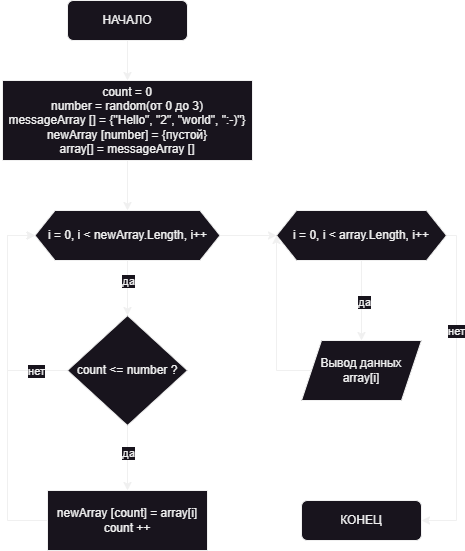

The diagram above was exported from draw.io. Its source (the exported page's mxGraphModel, read from the mxfile embedded in the PNG):
<mxGraphModel dx="554" dy="743" grid="1" gridSize="10" guides="1" tooltips="1" connect="1" arrows="1" fold="1" page="1" pageScale="1" pageWidth="827" pageHeight="1169" math="0" shadow="0">
  <root>
    <mxCell id="0" />
    <mxCell id="1" parent="0" />
    <mxCell id="JRaw6cZlUbkEed9W1Sii-1" value="КОНЕЦ" style="rounded=1;whiteSpace=wrap;html=1;" vertex="1" parent="1">
      <mxGeometry x="354" y="540" width="120" height="40" as="geometry" />
    </mxCell>
    <mxCell id="JRaw6cZlUbkEed9W1Sii-2" value="" style="edgeStyle=orthogonalEdgeStyle;rounded=0;orthogonalLoop=1;jettySize=auto;html=1;entryX=0.5;entryY=0;entryDx=0;entryDy=0;" edge="1" parent="1" source="JRaw6cZlUbkEed9W1Sii-3" target="JRaw6cZlUbkEed9W1Sii-5">
      <mxGeometry relative="1" as="geometry">
        <mxPoint x="180" y="120" as="targetPoint" />
      </mxGeometry>
    </mxCell>
    <mxCell id="JRaw6cZlUbkEed9W1Sii-3" value="НАЧАЛО" style="rounded=1;whiteSpace=wrap;html=1;" vertex="1" parent="1">
      <mxGeometry x="120" y="40" width="120" height="40" as="geometry" />
    </mxCell>
    <mxCell id="JRaw6cZlUbkEed9W1Sii-4" value="" style="edgeStyle=orthogonalEdgeStyle;rounded=0;orthogonalLoop=1;jettySize=auto;html=1;entryX=0.5;entryY=0;entryDx=0;entryDy=0;" edge="1" parent="1" source="JRaw6cZlUbkEed9W1Sii-5" target="JRaw6cZlUbkEed9W1Sii-20">
      <mxGeometry relative="1" as="geometry">
        <mxPoint x="180" y="250" as="targetPoint" />
      </mxGeometry>
    </mxCell>
    <mxCell id="JRaw6cZlUbkEed9W1Sii-5" value="count = 0&lt;br&gt;number = random(от 0 до 3)&lt;br&gt;messageArray [] = {&quot;Hello&quot;, &quot;2&quot;, &quot;world&quot;, &quot;:-)&quot;}&lt;br&gt;newArray [number] = {пустой}&lt;br&gt;array[] = messageArray []" style="rounded=0;whiteSpace=wrap;html=1;" vertex="1" parent="1">
      <mxGeometry x="55" y="120" width="250" height="80" as="geometry" />
    </mxCell>
    <mxCell id="JRaw6cZlUbkEed9W1Sii-6" value="" style="edgeStyle=orthogonalEdgeStyle;rounded=0;orthogonalLoop=1;jettySize=auto;html=1;entryX=0.5;entryY=0;entryDx=0;entryDy=0;" edge="1" parent="1" source="JRaw6cZlUbkEed9W1Sii-10" target="JRaw6cZlUbkEed9W1Sii-14">
      <mxGeometry relative="1" as="geometry">
        <Array as="points">
          <mxPoint x="180" y="525" />
        </Array>
      </mxGeometry>
    </mxCell>
    <mxCell id="JRaw6cZlUbkEed9W1Sii-7" value="да" style="edgeLabel;html=1;align=center;verticalAlign=middle;resizable=0;points=[];" vertex="1" connectable="0" parent="JRaw6cZlUbkEed9W1Sii-6">
      <mxGeometry x="-0.1" y="2" relative="1" as="geometry">
        <mxPoint x="-2" y="-2" as="offset" />
      </mxGeometry>
    </mxCell>
    <mxCell id="JRaw6cZlUbkEed9W1Sii-10" value="count &amp;lt;= number ?" style="rhombus;whiteSpace=wrap;html=1;" vertex="1" parent="1">
      <mxGeometry x="120" y="355" width="120" height="110" as="geometry" />
    </mxCell>
    <mxCell id="JRaw6cZlUbkEed9W1Sii-13" style="edgeStyle=orthogonalEdgeStyle;rounded=0;orthogonalLoop=1;jettySize=auto;html=1;entryX=0;entryY=0.5;entryDx=0;entryDy=0;exitX=0;exitY=0.5;exitDx=0;exitDy=0;" edge="1" parent="1" source="JRaw6cZlUbkEed9W1Sii-14" target="JRaw6cZlUbkEed9W1Sii-20">
      <mxGeometry relative="1" as="geometry">
        <mxPoint x="79.03999999999999" y="290" as="targetPoint" />
        <Array as="points">
          <mxPoint x="60" y="560" />
          <mxPoint x="60" y="275" />
        </Array>
        <mxPoint x="69.03999999999999" y="460.0000000000002" as="sourcePoint" />
      </mxGeometry>
    </mxCell>
    <mxCell id="JRaw6cZlUbkEed9W1Sii-14" value="newArray [count] = array[i]&lt;br&gt;count ++" style="rounded=0;whiteSpace=wrap;html=1;" vertex="1" parent="1">
      <mxGeometry x="100" y="530" width="160" height="60" as="geometry" />
    </mxCell>
    <mxCell id="JRaw6cZlUbkEed9W1Sii-16" value="Вывод данных&lt;br&gt;array[i]" style="shape=parallelogram;perimeter=parallelogramPerimeter;whiteSpace=wrap;html=1;fixedSize=1;" vertex="1" parent="1">
      <mxGeometry x="354" y="380" width="120" height="60" as="geometry" />
    </mxCell>
    <mxCell id="JRaw6cZlUbkEed9W1Sii-23" value="" style="edgeStyle=orthogonalEdgeStyle;rounded=0;orthogonalLoop=1;jettySize=auto;html=1;" edge="1" parent="1" source="JRaw6cZlUbkEed9W1Sii-20" target="JRaw6cZlUbkEed9W1Sii-10">
      <mxGeometry relative="1" as="geometry" />
    </mxCell>
    <mxCell id="JRaw6cZlUbkEed9W1Sii-28" value="да" style="edgeLabel;html=1;align=center;verticalAlign=middle;resizable=0;points=[];" vertex="1" connectable="0" parent="JRaw6cZlUbkEed9W1Sii-23">
      <mxGeometry x="-0.2907" relative="1" as="geometry">
        <mxPoint as="offset" />
      </mxGeometry>
    </mxCell>
    <mxCell id="JRaw6cZlUbkEed9W1Sii-20" value="i = 0, i &amp;lt; newArray.Length,&amp;nbsp;i++" style="shape=hexagon;perimeter=hexagonPerimeter2;whiteSpace=wrap;html=1;fixedSize=1;" vertex="1" parent="1">
      <mxGeometry x="87.5" y="250" width="185" height="50" as="geometry" />
    </mxCell>
    <mxCell id="JRaw6cZlUbkEed9W1Sii-25" value="" style="endArrow=classic;html=1;rounded=0;exitX=0;exitY=0.5;exitDx=0;exitDy=0;entryX=0;entryY=0.5;entryDx=0;entryDy=0;edgeStyle=orthogonalEdgeStyle;" edge="1" parent="1" source="JRaw6cZlUbkEed9W1Sii-10" target="JRaw6cZlUbkEed9W1Sii-20">
      <mxGeometry width="50" height="50" relative="1" as="geometry">
        <mxPoint x="320" y="410" as="sourcePoint" />
        <mxPoint x="370" y="360" as="targetPoint" />
        <Array as="points">
          <mxPoint x="60" y="410" />
          <mxPoint x="60" y="275" />
        </Array>
      </mxGeometry>
    </mxCell>
    <mxCell id="JRaw6cZlUbkEed9W1Sii-27" value="нет" style="edgeLabel;html=1;align=center;verticalAlign=middle;resizable=0;points=[];" vertex="1" connectable="0" parent="JRaw6cZlUbkEed9W1Sii-25">
      <mxGeometry x="-0.6592" y="2" relative="1" as="geometry">
        <mxPoint x="6" y="-2" as="offset" />
      </mxGeometry>
    </mxCell>
    <mxCell id="JRaw6cZlUbkEed9W1Sii-29" value="i = 0, i &amp;lt; array.Length,&amp;nbsp;i++" style="shape=hexagon;perimeter=hexagonPerimeter2;whiteSpace=wrap;html=1;fixedSize=1;" vertex="1" parent="1">
      <mxGeometry x="329" y="250" width="170" height="50" as="geometry" />
    </mxCell>
    <mxCell id="JRaw6cZlUbkEed9W1Sii-30" value="" style="endArrow=classic;html=1;rounded=0;exitX=1;exitY=0.5;exitDx=0;exitDy=0;entryX=0;entryY=0.5;entryDx=0;entryDy=0;" edge="1" parent="1" source="JRaw6cZlUbkEed9W1Sii-20" target="JRaw6cZlUbkEed9W1Sii-29">
      <mxGeometry width="50" height="50" relative="1" as="geometry">
        <mxPoint x="270" y="410" as="sourcePoint" />
        <mxPoint x="320" y="360" as="targetPoint" />
      </mxGeometry>
    </mxCell>
    <mxCell id="JRaw6cZlUbkEed9W1Sii-32" value="" style="endArrow=classic;html=1;rounded=0;exitX=0.5;exitY=1;exitDx=0;exitDy=0;entryX=0.5;entryY=0;entryDx=0;entryDy=0;" edge="1" parent="1" source="JRaw6cZlUbkEed9W1Sii-29" target="JRaw6cZlUbkEed9W1Sii-16">
      <mxGeometry width="50" height="50" relative="1" as="geometry">
        <mxPoint x="290" y="500" as="sourcePoint" />
        <mxPoint x="340" y="450" as="targetPoint" />
      </mxGeometry>
    </mxCell>
    <mxCell id="JRaw6cZlUbkEed9W1Sii-33" value="да" style="edgeLabel;html=1;align=center;verticalAlign=middle;resizable=0;points=[];" vertex="1" connectable="0" parent="JRaw6cZlUbkEed9W1Sii-32">
      <mxGeometry x="0.0348" y="2" relative="1" as="geometry">
        <mxPoint as="offset" />
      </mxGeometry>
    </mxCell>
    <mxCell id="JRaw6cZlUbkEed9W1Sii-34" value="" style="endArrow=classic;html=1;rounded=0;exitX=0;exitY=0.5;exitDx=0;exitDy=0;entryX=0;entryY=0.5;entryDx=0;entryDy=0;edgeStyle=orthogonalEdgeStyle;" edge="1" parent="1" source="JRaw6cZlUbkEed9W1Sii-16" target="JRaw6cZlUbkEed9W1Sii-29">
      <mxGeometry width="50" height="50" relative="1" as="geometry">
        <mxPoint x="290" y="500" as="sourcePoint" />
        <mxPoint x="340" y="450" as="targetPoint" />
        <Array as="points">
          <mxPoint x="329" y="410" />
        </Array>
      </mxGeometry>
    </mxCell>
    <mxCell id="JRaw6cZlUbkEed9W1Sii-35" value="" style="endArrow=classic;html=1;rounded=0;exitX=1;exitY=0.5;exitDx=0;exitDy=0;entryX=1;entryY=0.5;entryDx=0;entryDy=0;edgeStyle=orthogonalEdgeStyle;" edge="1" parent="1" source="JRaw6cZlUbkEed9W1Sii-29" target="JRaw6cZlUbkEed9W1Sii-1">
      <mxGeometry width="50" height="50" relative="1" as="geometry">
        <mxPoint x="290" y="500" as="sourcePoint" />
        <mxPoint x="340" y="450" as="targetPoint" />
      </mxGeometry>
    </mxCell>
    <mxCell id="JRaw6cZlUbkEed9W1Sii-36" value="нет" style="edgeLabel;html=1;align=center;verticalAlign=middle;resizable=0;points=[];" vertex="1" connectable="0" parent="JRaw6cZlUbkEed9W1Sii-35">
      <mxGeometry x="-0.3628" y="-1" relative="1" as="geometry">
        <mxPoint as="offset" />
      </mxGeometry>
    </mxCell>
  </root>
</mxGraphModel>